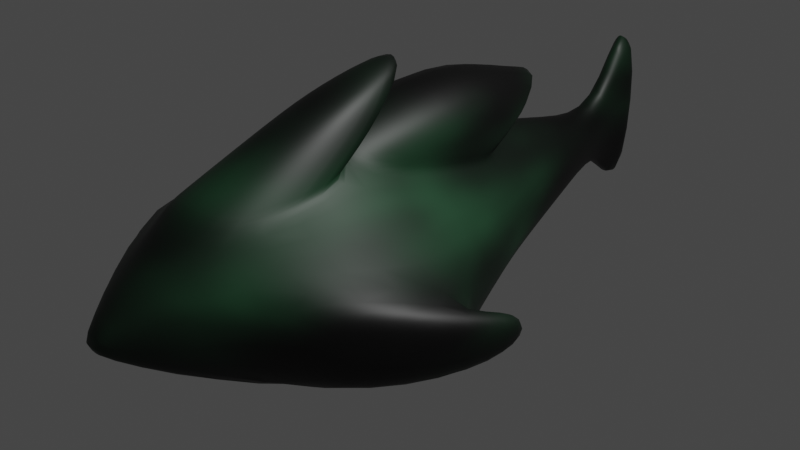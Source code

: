 # Source: Shark.blend  (saved by Blender 3.3.6; exported with 4.5.12 LTS)
import bpy
from mathutils import Matrix  # noqa: F401  (used for matrix-valued properties, if any)

bpy.ops.wm.read_factory_settings(use_empty=True)
scene = bpy.context.scene
scene.name = 'Scene'

# ---- collections
col_collection = bpy.data.collections.new('Collection'); scene.collection.children.link(col_collection)

# ---- materials (node trees are filled in below, after node groups)
mat_material = bpy.data.materials.new('Material')
mat_material.alpha_threshold = 0.0
mat_material.use_transparent_shadow = False
mat_material.roughness = 0.5
mat_material.line_color = (0.0, 0.0, 0.0, 1.0)

# ---- material node trees
mat_material.use_nodes = True; mat_material.node_tree.nodes.clear()
_N = mat_material.node_tree.nodes; _L = mat_material.node_tree.links
n0 = _N.new('ShaderNodeOutputMaterial'); n0.name = 'Material Output'; n0.location = (300, 300)
n1 = _N.new('ShaderNodeBsdfPrincipled'); n1.name = 'Principled BSDF'; n1.location = (10, 300)
n1.distribution = 'GGX'
n1.subsurface_method = 'RANDOM_WALK_SKIN'
n1.inputs[3].default_value = 1.45
n1.inputs[27].default_value = (0.0, 0.0, 0.0, 1.0)
n1.inputs[28].default_value = 1.0
n2 = _N.new('ShaderNodeValToRGB'); n2.name = 'ColorRamp'; n2.location = (-317, 254)
while len(n2.color_ramp.elements) > 1: n2.color_ramp.elements.remove(n2.color_ramp.elements[-1])
n2.color_ramp.elements[0].position = 0.0; n2.color_ramp.elements[0].color = (0.0, 0.0, 0.0, 1.0)
_e = n2.color_ramp.elements.new(1.0); _e.color = (0.07619, 0.3372, 0.147, 1.0)
n3 = _N.new('ShaderNodeTexGradient'); n3.name = 'Gradient Texture'; n3.location = (-540, 188)
n3.gradient_type = 'QUADRATIC_SPHERE'
n4 = _N.new('ShaderNodeTexNoise'); n4.name = 'Noise Texture'; n4.location = (-788, 200)
n4.inputs[2].default_value = 2.0
n4.inputs[3].default_value = 2.4
_L.new(n1.outputs[0], n0.inputs[0])
_L.new(n2.outputs[0], n1.inputs[0])
_L.new(n3.outputs[1], n2.inputs[0])
_L.new(n4.outputs[0], n3.inputs[0])
n0.is_active_output = True

# ---- world
world_world = bpy.data.worlds.new('World'); scene.world = world_world
world_world.use_nodes = True; world_world.node_tree.nodes.clear()
_N = world_world.node_tree.nodes; _L = world_world.node_tree.links
n0 = _N.new('ShaderNodeOutputWorld'); n0.name = 'World Output'; n0.location = (300, 300)
n1 = _N.new('ShaderNodeBackground'); n1.name = 'Background'; n1.location = (10, 300)
n1.inputs[0].default_value = (0.05088, 0.05088, 0.05088, 1.0)
_L.new(n1.outputs[0], n0.inputs[0])
n0.is_active_output = True
world_world.color = (0.05088, 0.05088, 0.05088)
world_world.use_sun_shadow = False
world_world.sun_shadow_jitter_overblur = 0.0

# ---- cameras
cam_camera = bpy.data.cameras.new('Camera')
cam_camera.clip_end = 100.0
cam_camera.ortho_scale = 7.314

# ---- lights
light_light = bpy.data.lights.new('Light', 'POINT')
light_light.transmission_factor = 0.0
light_light.energy = 1000.0
light_light.shadow_soft_size = 0.1
light_light.shadow_maximum_resolution = 0.006
light_light.use_absolute_resolution = True

# ---- meshes
me_cube = bpy.data.meshes.new('Cube')
me_cube.from_pydata([(0.8194, 1.0, 0.04198), (0.8194, 1.0, -0.4843), (1.771, -1.0, 0.17), (1.771, -1.0, -0.6685), (-0.8194, 1.0, 0.04198), (-0.8194, 1.0, -0.4843), (-1.771, -1.0, 0.17), (-1.771, -1.0, -0.6685), (0.9434, -2.497, 0.5576), (0.9434, -2.497, -0.5576), (-0.9434, -2.497, 0.5576), (-0.9434, -2.497, -0.5576), (0.1474, -3.404, 0.08711), (0.1474, -3.404, -0.08711), (-0.1474, -3.404, 0.08711), (-0.1474, -3.404, -0.08711), (0.3855, 2.375, 0.2279), (0.3855, 2.375, -0.2279), (-0.3855, 2.375, 0.2279), (-0.3855, 2.375, -0.2279), (0.0, 1.0, -0.4843), (0.0, -1.0, 1.36), (0.0, -1.0, -0.6685), (0.0, 1.0, 0.9426), (0.0, -2.497, 1.016), (0.0, -2.497, -0.5576), (0.0, -3.53, 0.08711), (0.0, -3.53, -0.08711), (0.0, 2.375, -0.2279), (0.0, 2.375, 0.4803), (0.8853, -1.0, -0.6685), (0.4097, 1.0, 0.4655), (0.4717, -2.497, -0.5576), (0.0737, -3.53, -0.08711), (0.1928, 2.375, 0.457), (0.4097, 1.0, -0.4843), (0.6107, -0.9869, 0.8953), (0.4717, -2.497, 0.7867), (0.0737, -3.53, 0.08711), (0.1928, 2.375, -0.2279), (-0.4097, 1.0, -0.4843), (-0.6107, -0.9869, 0.8953), (-0.4717, -2.497, 0.7867), (-0.0737, -3.53, 0.08711), (-0.1928, 2.375, -0.2279), (-0.8853, -1.0, -0.6685), (-0.4097, 1.0, 0.4655), (-0.4717, -2.497, -0.5576), (-0.0737, -3.53, -0.08711), (-0.1928, 2.375, 0.457), (0.6107, -0.9869, 0.8953), (0.0, -1.0, 1.36), (0.4717, -2.497, 0.7867), (0.0, -2.497, 1.016), (-0.6107, -0.9869, 0.8953), (-0.4717, -2.497, 0.7867), (0.4468, -0.3439, 1.372), (0.0, -0.3535, 1.435), (0.3452, -1.449, 1.292), (0.0, -1.449, 1.46), (-0.4468, -0.3439, 1.372), (-0.3452, -1.449, 1.292), (0.1235, -0.07045, 1.776), (0.0, 0.2507, 1.918), (0.3452, -0.8446, 1.499), (0.0, -0.8446, 1.666), (-0.1235, -0.07045, 1.776), (-0.3452, -0.8446, 1.499), (0.6107, -0.9765, 0.9355), (0.0, -0.9896, 1.4), (-0.4097, 1.01, 0.5057), (0.0, 1.01, 0.9828), (0.4097, 1.01, 0.5057), (-0.6107, -0.9765, 0.9355), (0.6107, 0.6173, 1.257), (0.0, 0.6041, 1.722), (-0.512, 1.234, 0.8272), (0.0, 2.604, 1.304), (0.512, 1.234, 0.8272), (-0.6107, 0.6173, 1.257), (-1.951, -1.261, -0.4786), (-1.951, -1.261, 0.06713), (1.951, -1.261, 0.06713), (1.951, -1.261, -0.4786), (-1.305, -2.236, -0.4064), (-1.305, -2.236, 0.3194), (1.305, -2.236, 0.3194), (1.305, -2.236, -0.4064), (-1.771, -0.2755, -0.4205), (-1.771, -0.2755, -0.07798), (1.771, -0.2755, -0.07798), (1.771, -0.2755, -0.4205), (-2.124, -0.2755, -0.4205), (-2.124, -0.2755, -0.07798), (2.124, -0.2755, -0.07798), (2.124, -0.2755, -0.4205), (-0.04709, 3.199, -0.1025), (-0.09419, 3.199, -0.1025), (0.09419, 3.199, 0.1621), (0.09419, 3.199, -0.1025), (-0.09419, 3.199, 0.1621), (0.04709, 3.199, 0.2952), (0.04709, 3.199, -0.1025), (0.0, 3.199, -0.1025), (-0.04709, 3.199, 0.2952), (0.0, 3.199, 0.3087), (-0.08993, 3.696, -0.9968), (-0.1799, 3.696, -0.6213), (0.1799, 3.696, 1.514), (0.1799, 3.696, -0.6213), (-0.1799, 3.696, 1.514), (0.08993, 3.696, 1.785), (0.08993, 3.696, -0.9968), (0.0, 3.696, -0.9968), (-0.08993, 3.696, 1.785), (0.0, 3.696, 1.935), (-1.01, 0.5994, -0.5212), (1.01, 0.5994, 0.06762), (-1.01, 0.5994, 0.06762), (1.01, 0.5994, -0.5212), (0.0, 0.5994, -0.5212), (0.45, 0.6021, 0.5516), (0.505, 0.5994, -0.5212), (-0.505, 0.5994, -0.5212), (-0.45, 0.6021, 0.5516), (0.45, 0.6125, 0.5918), (-0.45, 0.6125, 0.5918), (0.0, 1.818, 1.388), (0.5317, 1.08, 0.9133), (-0.5317, 1.08, 0.9133)], [], [(124, 118, 6, 41), (2, 8, 86, 82), (116, 118, 4, 5), (122, 119, 3, 30), (119, 117, 2, 3), (5, 4, 18, 19), (42, 10, 14, 43), (30, 3, 9, 32), (41, 6, 10, 42), (11, 10, 85, 84), (48, 43, 14, 15), (10, 11, 15, 14), (32, 9, 13, 33), (9, 8, 12, 13), (19, 18, 100, 97), (40, 5, 19, 44), (31, 0, 16, 34), (0, 1, 17, 16), (46, 23, 29, 49), (35, 20, 28, 39), (29, 34, 101, 105), (47, 25, 27, 48), (33, 38, 26, 27), (37, 36, 50, 52), (45, 22, 25, 47), (37, 24, 26, 38), (123, 120, 22, 45), (21, 36, 68, 69), (117, 121, 36, 2), (8, 37, 38, 12), (2, 36, 37, 8), (13, 12, 38, 33), (1, 35, 39, 17), (23, 31, 34, 29), (16, 17, 99, 98), (25, 32, 33, 27), (22, 30, 32, 25), (120, 122, 30, 22), (116, 123, 45, 7), (7, 45, 47, 11), (11, 47, 48, 15), (28, 44, 96, 103), (4, 46, 49, 18), (20, 40, 44, 28), (27, 26, 43, 48), (36, 21, 51, 50), (24, 42, 43, 26), (23, 46, 70, 71), (55, 53, 59, 61), (50, 51, 57, 56), (21, 41, 54, 51), (24, 37, 52, 53), (41, 42, 55, 54), (42, 24, 53, 55), (57, 60, 66, 63), (60, 61, 67, 66), (52, 50, 56, 58), (53, 52, 58, 59), (54, 55, 61, 60), (51, 54, 60, 57), (62, 63, 65, 64), (63, 66, 67, 65), (56, 57, 63, 62), (61, 59, 65, 67), (58, 56, 62, 64), (59, 58, 64, 65), (125, 72, 78, 128), (126, 73, 79, 129), (31, 23, 71, 72), (41, 21, 69, 73), (121, 31, 72, 125), (124, 41, 73, 126), (128, 127, 75, 74), (127, 129, 79, 75), (69, 68, 74, 75), (73, 69, 75, 79), (72, 71, 77, 78), (71, 70, 76, 77), (81, 80, 84, 85), (83, 82, 86, 87), (10, 6, 81, 85), (83, 3, 91, 95), (8, 9, 87, 86), (9, 3, 83, 87), (7, 11, 84, 80), (7, 80, 92, 88), (91, 90, 94, 95), (89, 88, 92, 93), (3, 2, 90, 91), (2, 82, 94, 90), (80, 81, 93, 92), (81, 6, 89, 93), (6, 7, 88, 89), (82, 83, 95, 94), (100, 104, 114, 110), (102, 103, 113, 112), (105, 101, 111, 115), (96, 97, 107, 106), (39, 28, 103, 102), (18, 49, 104, 100), (17, 39, 102, 99), (34, 16, 98, 101), (44, 19, 97, 96), (49, 29, 105, 104), (112, 111, 108, 109), (106, 114, 115, 113), (113, 115, 111, 112), (107, 110, 114, 106), (98, 99, 109, 108), (99, 102, 112, 109), (104, 105, 115, 114), (97, 100, 110, 107), (101, 98, 108, 111), (103, 96, 106, 113), (77, 76, 129, 127), (78, 77, 127, 128), (46, 124, 126, 70), (36, 121, 125, 68), (70, 126, 129, 76), (68, 125, 128, 74), (5, 40, 123, 116), (20, 35, 122, 120), (0, 31, 121, 117), (40, 20, 120, 123), (1, 0, 117, 119), (35, 1, 119, 122), (7, 6, 118, 116), (46, 4, 118, 124)])
me_cube.polygons.foreach_set('use_smooth', [True] * 128)
_uv = me_cube.uv_layers.new(name='UVMap')
_uv.uv.foreach_set('vector', [0.8125, 0.5501, 0.875, 0.5501, 0.875, 0.75, 0.8125, 0.75, 0.625, 0.75, 0.625, 0.75, 0.625, 0.75, 0.625, 0.75, 0.375, 0.1999, 0.625, 0.1999, 0.625, 0.25, 0.375, 0.25, 0.3125, 0.5501, 0.375, 0.5501, 0.375, 0.75, 0.3125, 0.75, 0.375, 0.5501, 0.625, 0.5501, 0.625, 0.75, 0.375, 0.75, 0.375, 0.25, 0.625, 0.25, 0.625, 0.25, 0.375, 0.25, 0.8125, 0.75, 0.875, 0.75, 0.875, 0.75, 0.8125, 0.75, 0.3125, 0.75, 0.375, 0.75, 0.375, 0.75, 0.3125, 0.75, 0.8125, 0.75, 0.875, 0.75, 0.875, 0.75, 0.8125, 0.75, 0.375, 0.0, 0.625, 0.0, 0.625, 0.0, 0.375, 0.0, 0.375, 0.9375, 0.625, 0.9375, 0.625, 1.0, 0.375, 1.0, 0.625, 0.0, 0.375, 0.0, 0.375, 0.0, 0.625, 0.0, 0.3125, 0.75, 0.375, 0.75, 0.375, 0.75, 0.3125, 0.75, 0.375, 0.75, 0.625, 0.75, 0.625, 0.75, 0.375, 0.75, 0.375, 0.25, 0.625, 0.25, 0.625, 0.25, 0.375, 0.25, 0.1875, 0.5, 0.125, 0.5, 0.125, 0.5, 0.1875, 0.5, 0.6875, 0.5, 0.625, 0.5, 0.625, 0.5, 0.6875, 0.5, 0.625, 0.5, 0.375, 0.5, 0.375, 0.5, 0.625, 0.5, 0.8125, 0.5, 0.75, 0.5, 0.75, 0.5, 0.8125, 0.5, 0.3125, 0.5, 0.25, 0.5, 0.25, 0.5, 0.3125, 0.5, 0.75, 0.5, 0.6875, 0.5, 0.6875, 0.5, 0.75, 0.5, 0.1875, 0.75, 0.25, 0.75, 0.25, 0.75, 0.1875, 0.75, 0.375, 0.8125, 0.625, 0.8125, 0.625, 0.875, 0.375, 0.875, 0.6875, 0.75, 0.6875, 0.75, 0.6875, 0.75, 0.6875, 0.75, 0.1875, 0.75, 0.25, 0.75, 0.25, 0.75, 0.1875, 0.75, 0.6875, 0.75, 0.75, 0.75, 0.75, 0.75, 0.6875, 0.75, 0.1875, 0.5501, 0.25, 0.5501, 0.25, 0.75, 0.1875, 0.75, 0.75, 0.75, 0.6875, 0.75, 0.6875, 0.75, 0.75, 0.75, 0.625, 0.5501, 0.6875, 0.5501, 0.6875, 0.75, 0.625, 0.75, 0.625, 0.75, 0.6875, 0.75, 0.6875, 0.75, 0.625, 0.75, 0.625, 0.75, 0.6875, 0.75, 0.6875, 0.75, 0.625, 0.75, 0.375, 0.75, 0.625, 0.75, 0.625, 0.8125, 0.375, 0.8125, 0.375, 0.5, 0.3125, 0.5, 0.3125, 0.5, 0.375, 0.5, 0.75, 0.5, 0.6875, 0.5, 0.6875, 0.5, 0.75, 0.5, 0.625, 0.5, 0.375, 0.5, 0.375, 0.5, 0.625, 0.5, 0.25, 0.75, 0.3125, 0.75, 0.3125, 0.75, 0.25, 0.75, 0.25, 0.75, 0.3125, 0.75, 0.3125, 0.75, 0.25, 0.75, 0.25, 0.5501, 0.3125, 0.5501, 0.3125, 0.75, 0.25, 0.75, 0.125, 0.5501, 0.1875, 0.5501, 0.1875, 0.75, 0.125, 0.75, 0.125, 0.75, 0.1875, 0.75, 0.1875, 0.75, 0.125, 0.75, 0.125, 0.75, 0.1875, 0.75, 0.1875, 0.75, 0.125, 0.75, 0.25, 0.5, 0.1875, 0.5, 0.1875, 0.5, 0.25, 0.5, 0.875, 0.5, 0.8125, 0.5, 0.8125, 0.5, 0.875, 0.5, 0.25, 0.5, 0.1875, 0.5, 0.1875, 0.5, 0.25, 0.5, 0.375, 0.875, 0.625, 0.875, 0.625, 0.9375, 0.375, 0.9375, 0.6875, 0.75, 0.75, 0.75, 0.75, 0.75, 0.6875, 0.75, 0.75, 0.75, 0.8125, 0.75, 0.8125, 0.75, 0.75, 0.75, 0.75, 0.5, 0.8125, 0.5, 0.8125, 0.5, 0.75, 0.5, 0.8125, 0.75, 0.75, 0.75, 0.75, 0.75, 0.8125, 0.75, 0.6875, 0.75, 0.75, 0.75, 0.75, 0.75, 0.6875, 0.75, 0.75, 0.75, 0.8125, 0.75, 0.8125, 0.75, 0.75, 0.75, 0.75, 0.75, 0.6875, 0.75, 0.6875, 0.75, 0.75, 0.75, 0.8125, 0.75, 0.8125, 0.75, 0.8125, 0.75, 0.8125, 0.75, 0.8125, 0.75, 0.75, 0.75, 0.75, 0.75, 0.8125, 0.75, 0.75, 0.75, 0.8125, 0.75, 0.8125, 0.75, 0.75, 0.75, 0.8125, 0.75, 0.8125, 0.75, 0.8125, 0.75, 0.8125, 0.75, 0.6875, 0.75, 0.6875, 0.75, 0.6875, 0.75, 0.6875, 0.75, 0.75, 0.75, 0.6875, 0.75, 0.6875, 0.75, 0.75, 0.75, 0.8125, 0.75, 0.8125, 0.75, 0.8125, 0.75, 0.8125, 0.75, 0.75, 0.75, 0.8125, 0.75, 0.8125, 0.75, 0.75, 0.75, 0.6875, 0.75, 0.75, 0.75, 0.75, 0.75, 0.6875, 0.75, 0.75, 0.75, 0.8125, 0.75, 0.8125, 0.75, 0.75, 0.75, 0.6875, 0.75, 0.75, 0.75, 0.75, 0.75, 0.6875, 0.75, 0.8125, 0.75, 0.75, 0.75, 0.75, 0.75, 0.8125, 0.75, 0.6875, 0.75, 0.6875, 0.75, 0.6875, 0.75, 0.6875, 0.75, 0.75, 0.75, 0.6875, 0.75, 0.6875, 0.75, 0.75, 0.75, 0.6875, 0.5501, 0.6875, 0.5, 0.6875, 0.5, 0.6875, 0.5501, 0.8125, 0.5501, 0.8125, 0.75, 0.8125, 0.75, 0.8125, 0.5501, 0.6875, 0.5, 0.75, 0.5, 0.75, 0.5, 0.6875, 0.5, 0.8125, 0.75, 0.75, 0.75, 0.75, 0.75, 0.8125, 0.75, 0.6875, 0.5501, 0.6875, 0.5, 0.6875, 0.5, 0.6875, 0.5501, 0.8125, 0.5501, 0.8125, 0.75, 0.8125, 0.75, 0.8125, 0.5501, 0.6875, 0.5501, 0.75, 0.5501, 0.75, 0.75, 0.6875, 0.75, 0.75, 0.5501, 0.8125, 0.5501, 0.8125, 0.75, 0.75, 0.75, 0.75, 0.75, 0.6875, 0.75, 0.6875, 0.75, 0.75, 0.75, 0.8125, 0.75, 0.75, 0.75, 0.75, 0.75, 0.8125, 0.75, 0.6875, 0.5, 0.75, 0.5, 0.75, 0.5, 0.6875, 0.5, 0.75, 0.5, 0.8125, 0.5, 0.8125, 0.5, 0.75, 0.5, 0.625, 0.0, 0.375, 0.0, 0.375, 0.0, 0.625, 0.0, 0.375, 0.75, 0.625, 0.75, 0.625, 0.75, 0.375, 0.75, 0.875, 0.75, 0.875, 0.75, 0.875, 0.75, 0.875, 0.75, 0.375, 0.75, 0.375, 0.75, 0.375, 0.75, 0.375, 0.75, 0.625, 0.75, 0.375, 0.75, 0.375, 0.75, 0.625, 0.75, 0.375, 0.75, 0.375, 0.75, 0.375, 0.75, 0.375, 0.75, 0.125, 0.75, 0.125, 0.75, 0.125, 0.75, 0.125, 0.75, 0.125, 0.75, 0.125, 0.75, 0.125, 0.75, 0.125, 0.75, 0.375, 0.75, 0.625, 0.75, 0.625, 0.75, 0.375, 0.75, 0.625, 0.0, 0.375, 0.0, 0.375, 0.0, 0.625, 0.0, 0.375, 0.75, 0.625, 0.75, 0.625, 0.75, 0.375, 0.75, 0.625, 0.75, 0.625, 0.75, 0.625, 0.75, 0.625, 0.75, 0.375, 0.0, 0.625, 0.0, 0.625, 0.0, 0.375, 0.0, 0.875, 0.75, 0.875, 0.75, 0.875, 0.75, 0.875, 0.75, 0.625, 0.0, 0.375, 0.0, 0.375, 0.0, 0.625, 0.0, 0.625, 0.75, 0.375, 0.75, 0.375, 0.75, 0.625, 0.75, 0.875, 0.5, 0.8125, 0.5, 0.8125, 0.5, 0.875, 0.5, 0.3125, 0.5, 0.25, 0.5, 0.25, 0.5, 0.3125, 0.5, 0.75, 0.5, 0.6875, 0.5, 0.6875, 0.5, 0.75, 0.5, 0.1875, 0.5, 0.125, 0.5, 0.125, 0.5, 0.1875, 0.5, 0.3125, 0.5, 0.25, 0.5, 0.25, 0.5, 0.3125, 0.5, 0.875, 0.5, 0.8125, 0.5, 0.8125, 0.5, 0.875, 0.5, 0.375, 0.5, 0.3125, 0.5, 0.3125, 0.5, 0.375, 0.5, 0.6875, 0.5, 0.625, 0.5, 0.625, 0.5, 0.6875, 0.5, 0.1875, 0.5, 0.125, 0.5, 0.125, 0.5, 0.1875, 0.5, 0.8125, 0.5, 0.75, 0.5, 0.75, 0.5, 0.8125, 0.5, 0.375, 0.4375, 0.625, 0.4375, 0.625, 0.5, 0.375, 0.5, 0.375, 0.3125, 0.625, 0.3125, 0.625, 0.375, 0.375, 0.375, 0.375, 0.375, 0.625, 0.375, 0.625, 0.4375, 0.375, 0.4375, 0.375, 0.25, 0.625, 0.25, 0.625, 0.3125, 0.375, 0.3125, 0.625, 0.5, 0.375, 0.5, 0.375, 0.5, 0.625, 0.5, 0.375, 0.5, 0.3125, 0.5, 0.3125, 0.5, 0.375, 0.5, 0.8125, 0.5, 0.75, 0.5, 0.75, 0.5, 0.8125, 0.5, 0.375, 0.25, 0.625, 0.25, 0.625, 0.25, 0.375, 0.25, 0.6875, 0.5, 0.625, 0.5, 0.625, 0.5, 0.6875, 0.5, 0.25, 0.5, 0.1875, 0.5, 0.1875, 0.5, 0.25, 0.5, 0.75, 0.5, 0.8125, 0.5, 0.8125, 0.5501, 0.75, 0.5501, 0.6875, 0.5, 0.75, 0.5, 0.75, 0.5501, 0.6875, 0.5501, 0.8125, 0.5, 0.8125, 0.5501, 0.8125, 0.5501, 0.8125, 0.5, 0.6875, 0.75, 0.6875, 0.5501, 0.6875, 0.5501, 0.6875, 0.75, 0.8125, 0.5, 0.8125, 0.5501, 0.8125, 0.5501, 0.8125, 0.5, 0.6875, 0.75, 0.6875, 0.5501, 0.6875, 0.5501, 0.6875, 0.75, 0.125, 0.5, 0.1875, 0.5, 0.1875, 0.5501, 0.125, 0.5501, 0.25, 0.5, 0.3125, 0.5, 0.3125, 0.5501, 0.25, 0.5501, 0.625, 0.5, 0.6875, 0.5, 0.6875, 0.5501, 0.625, 0.5501, 0.1875, 0.5, 0.25, 0.5, 0.25, 0.5501, 0.1875, 0.5501, 0.375, 0.5, 0.625, 0.5, 0.625, 0.5501, 0.375, 0.5501, 0.3125, 0.5, 0.375, 0.5, 0.375, 0.5501, 0.3125, 0.5501, 0.375, 0.0, 0.625, 0.0, 0.625, 0.1999, 0.375, 0.1999, 0.8125, 0.5, 0.875, 0.5, 0.875, 0.5501, 0.8125, 0.5501])
me_cube.materials.append(mat_material)
me_cube.use_mirror_x = True
me_cube.use_mirror_vertex_groups = False
me_cube.update()

# ---- objects
ob_cube = bpy.data.objects.new('Cube', me_cube)
ob_light = bpy.data.objects.new('Light', light_light)
ob_camera = bpy.data.objects.new('Camera', cam_camera)
ob_empty = bpy.data.objects.new('Empty', None)
ob_empty_001 = bpy.data.objects.new('Empty.001', None)

# ---- transforms, parenting, visibility, modifiers, constraints
ob_cube.location = (0.0, 0.0, 0.0)
ob_cube.lock_rotations_4d = False
ob_cube.empty_display_type = 'ARROWS'
ob_cube.lineart.crease_threshold = 0.0
ob_cube.use_mesh_mirror_x = True
_m = ob_cube.modifiers.new('Subdivision', 'SUBSURF')
_m.levels = 2
_m.show_only_control_edges = False
ob_light.location = (4.076, 1.005, 5.904)
ob_light.rotation_euler = (0.6503, 0.05522, 1.866)
ob_light.lock_rotations_4d = False
ob_light.empty_display_type = 'ARROWS'
ob_light.color = (0.0, 0.0, 0.0, 0.0)
ob_light.lineart.crease_threshold = 0.0
ob_camera.location = (7.359, -6.926, 4.958)
ob_camera.rotation_euler = (1.109, 0.0, 0.8149)
ob_camera.lock_rotations_4d = False
ob_camera.empty_display_type = 'ARROWS'
ob_camera.color = (0.0, 0.0, 0.0, 0.0)
ob_camera.display_type = 'WIRE'
ob_camera.lineart.crease_threshold = 0.0
ob_empty.location = (-5.046, 0.0, 0.0)
ob_empty.rotation_euler = (1.571, -0.0, -0.0)
ob_empty.empty_display_type = 'IMAGE'
ob_empty.empty_display_size = 5.0
ob_empty_001.location = (-5.046, 0.0, 0.0)
ob_empty_001.rotation_euler = (2.384e-07, -0.0, 0.0)
ob_empty_001.empty_display_type = 'IMAGE'
ob_empty_001.empty_display_size = 5.0

# ---- collection membership
col_collection.objects.link(ob_cube)
col_collection.objects.link(ob_light)
col_collection.objects.link(ob_camera)
col_collection.objects.link(ob_empty)
col_collection.objects.link(ob_empty_001)

# ---- scene / render settings (as saved in the file)
scene.camera = ob_camera
scene.frame_start = 1; scene.frame_end = 250; scene.frame_set(1)
scene.render.engine = 'BLENDER_EEVEE_NEXT'
scene.cycles.sampling_pattern = 'TABULATED_SOBOL'
scene.cycles.use_light_tree = False
scene.view_settings.view_transform = 'Filmic'
bpy.context.view_layer.update()
